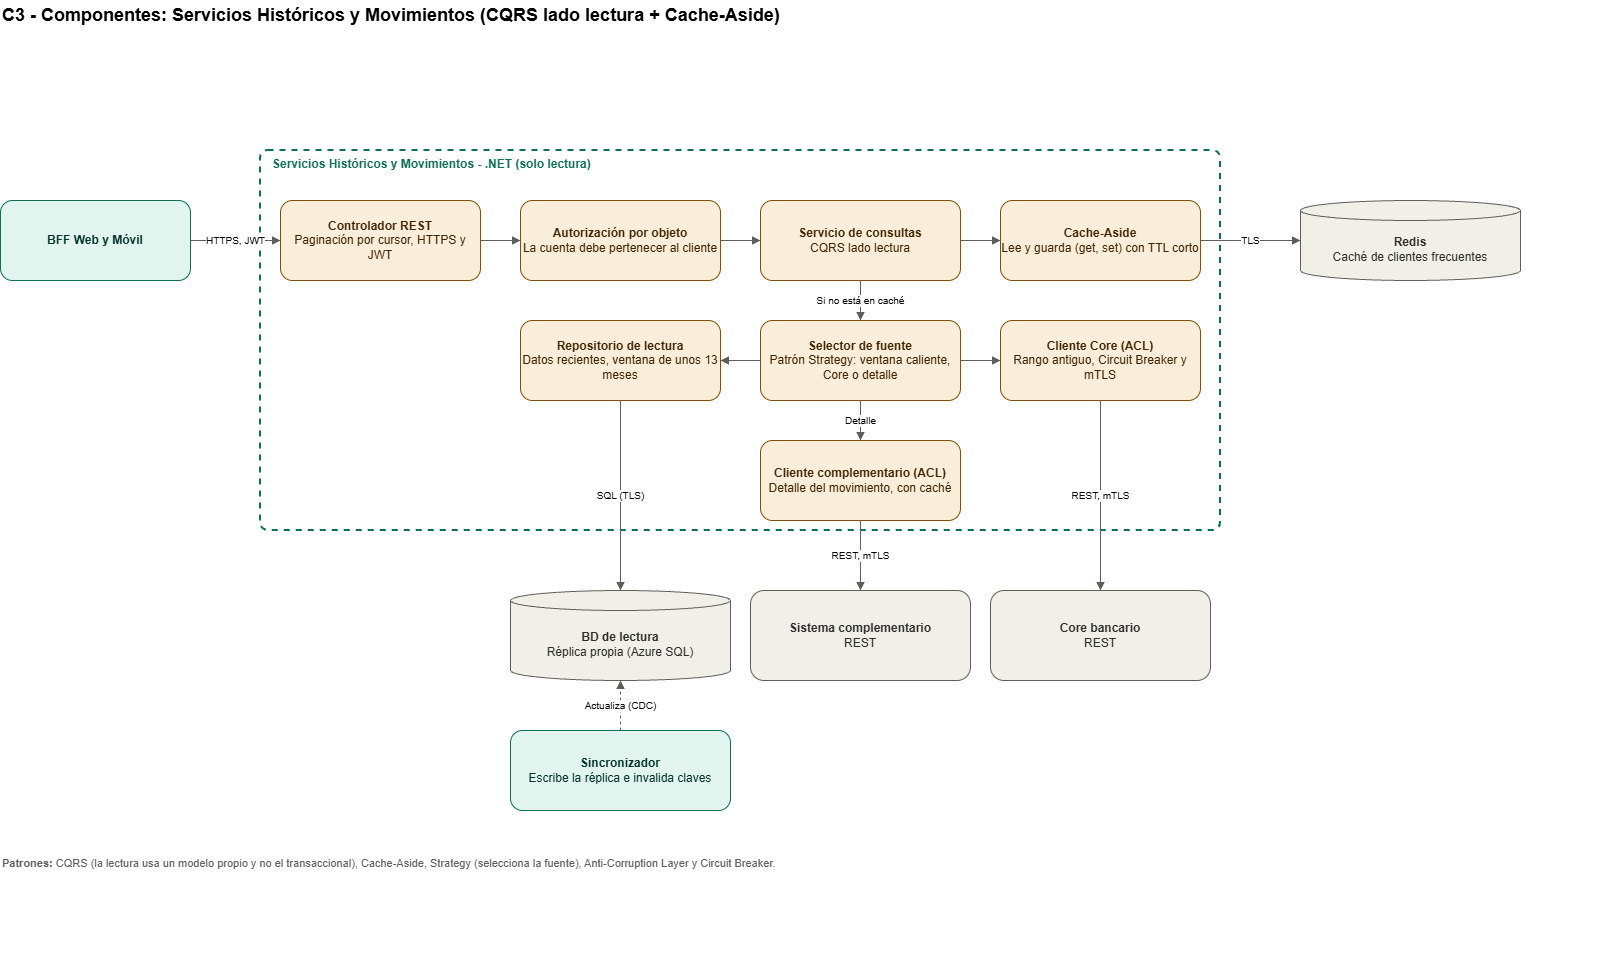

The diagram above was exported from draw.io. Its source (the exported page's mxGraphModel, read from the mxfile embedded in the PNG):
<mxGraphModel dx="2026" dy="994" grid="1" gridSize="10" guides="1" tooltips="1" connect="1" arrows="1" fold="1" page="1" pageScale="1" pageWidth="1700" pageHeight="1000" background="#ffffff" math="0" shadow="0">
  <root>
    <mxCell id="0" />
    <mxCell id="1" parent="0" />
    <mxCell id="t" parent="1" style="text;html=1;fontSize=18;fontStyle=1;align=left;verticalAlign=middle;" value="C3 - Componentes: Servicios Históricos y Movimientos (CQRS lado lectura + Cache-Aside)" vertex="1">
      <mxGeometry height="30" width="1500" x="40" y="10" as="geometry" />
    </mxCell>
    <mxCell id="bff" parent="1" style="rounded=1;whiteSpace=wrap;html=1;fillColor=#E1F5EE;strokeColor=#0F6E56;fontColor=#04342C;" value="&lt;b&gt;BFF Web y Móvil&lt;/b&gt;" vertex="1">
      <mxGeometry height="80" width="190" x="40" y="210" as="geometry" />
    </mxCell>
    <mxCell id="B" parent="1" style="rounded=1;arcSize=2;whiteSpace=wrap;html=1;fillColor=none;strokeColor=#0F6E56;strokeWidth=2;dashed=1;verticalAlign=top;align=left;spacingLeft=10;fontStyle=1;fontColor=#0F6E56;" value="Servicios Históricos y Movimientos - .NET (solo lectura)" vertex="1">
      <mxGeometry height="380" width="960" x="300" y="160" as="geometry" />
    </mxCell>
    <mxCell id="ctl" parent="1" style="rounded=1;whiteSpace=wrap;html=1;fillColor=#FAEEDA;strokeColor=#854F0B;fontColor=#412402;" value="&lt;b&gt;Controlador REST&lt;/b&gt;&lt;br&gt;Paginación por cursor, HTTPS y JWT" vertex="1">
      <mxGeometry height="80" width="200" x="320" y="210" as="geometry" />
    </mxCell>
    <mxCell id="az" parent="1" style="rounded=1;whiteSpace=wrap;html=1;fillColor=#FAEEDA;strokeColor=#854F0B;fontColor=#412402;" value="&lt;b&gt;Autorización por objeto&lt;/b&gt;&lt;br&gt;La cuenta debe pertenecer al cliente" vertex="1">
      <mxGeometry height="80" width="200" x="560" y="210" as="geometry" />
    </mxCell>
    <mxCell id="qry" parent="1" style="rounded=1;whiteSpace=wrap;html=1;fillColor=#FAEEDA;strokeColor=#854F0B;fontColor=#412402;" value="&lt;b&gt;Servicio de consultas&lt;/b&gt;&lt;br&gt;CQRS lado lectura" vertex="1">
      <mxGeometry height="80" width="200" x="800" y="210" as="geometry" />
    </mxCell>
    <mxCell id="cch" parent="1" style="rounded=1;whiteSpace=wrap;html=1;fillColor=#FAEEDA;strokeColor=#854F0B;fontColor=#412402;" value="&lt;b&gt;Cache-Aside&lt;/b&gt;&lt;br&gt;Lee y guarda (get, set) con TTL corto" vertex="1">
      <mxGeometry height="80" width="200" x="1040" y="210" as="geometry" />
    </mxCell>
    <mxCell id="sel" parent="1" style="rounded=1;whiteSpace=wrap;html=1;fillColor=#FAEEDA;strokeColor=#854F0B;fontColor=#412402;" value="&lt;b&gt;Selector de fuente&lt;/b&gt;&lt;br&gt;Patrón Strategy: ventana caliente, Core o detalle" vertex="1">
      <mxGeometry height="80" width="200" x="800" y="330" as="geometry" />
    </mxCell>
    <mxCell id="rep" parent="1" style="rounded=1;whiteSpace=wrap;html=1;fillColor=#FAEEDA;strokeColor=#854F0B;fontColor=#412402;" value="&lt;b&gt;Repositorio de lectura&lt;/b&gt;&lt;br&gt;Datos recientes, ventana de unos 13 meses" vertex="1">
      <mxGeometry height="80" width="200" x="560" y="330" as="geometry" />
    </mxCell>
    <mxCell id="ccr" parent="1" style="rounded=1;whiteSpace=wrap;html=1;fillColor=#FAEEDA;strokeColor=#854F0B;fontColor=#412402;" value="&lt;b&gt;Cliente Core (ACL)&lt;/b&gt;&lt;br&gt;Rango antiguo, Circuit Breaker y mTLS" vertex="1">
      <mxGeometry height="80" width="200" x="1040" y="330" as="geometry" />
    </mxCell>
    <mxCell id="ccm" parent="1" style="rounded=1;whiteSpace=wrap;html=1;fillColor=#FAEEDA;strokeColor=#854F0B;fontColor=#412402;" value="&lt;b&gt;Cliente complementario (ACL)&lt;/b&gt;&lt;br&gt;Detalle del movimiento, con caché" vertex="1">
      <mxGeometry height="80" width="200" x="800" y="450" as="geometry" />
    </mxCell>
    <mxCell id="xrd" parent="1" style="shape=cylinder3;boundedLbl=1;size=10;whiteSpace=wrap;html=1;fillColor=#F1EFE8;strokeColor=#5F5E5A;fontColor=#2C2C2A;" value="&lt;b&gt;Redis&lt;/b&gt;&lt;br&gt;Caché de clientes frecuentes" vertex="1">
      <mxGeometry height="80" width="220" x="1340" y="210" as="geometry" />
    </mxCell>
    <mxCell id="xbd" parent="1" style="shape=cylinder3;boundedLbl=1;size=10;whiteSpace=wrap;html=1;fillColor=#F1EFE8;strokeColor=#5F5E5A;fontColor=#2C2C2A;" value="&lt;b&gt;BD de lectura&lt;/b&gt;&lt;br&gt;Réplica propia (Azure SQL)" vertex="1">
      <mxGeometry height="90" width="220" x="550" y="600" as="geometry" />
    </mxCell>
    <mxCell id="xcm" parent="1" style="rounded=1;whiteSpace=wrap;html=1;fillColor=#F1EFE8;strokeColor=#5F5E5A;fontColor=#2C2C2A;" value="&lt;b&gt;Sistema complementario&lt;/b&gt;&lt;br&gt;REST" vertex="1">
      <mxGeometry height="90" width="220" x="790" y="600" as="geometry" />
    </mxCell>
    <mxCell id="xco" parent="1" style="rounded=1;whiteSpace=wrap;html=1;fillColor=#F1EFE8;strokeColor=#5F5E5A;fontColor=#2C2C2A;" value="&lt;b&gt;Core bancario&lt;/b&gt;&lt;br&gt;REST" vertex="1">
      <mxGeometry height="90" width="220" x="1030" y="600" as="geometry" />
    </mxCell>
    <mxCell id="xcd" parent="1" style="rounded=1;whiteSpace=wrap;html=1;fillColor=#E1F5EE;strokeColor=#0F6E56;fontColor=#04342C;" value="&lt;b&gt;Sincronizador&lt;/b&gt;&lt;br&gt;Escribe la réplica e invalida claves" vertex="1">
      <mxGeometry height="80" width="220" x="550" y="740" as="geometry" />
    </mxCell>
    <mxCell id="nt" parent="1" style="text;html=1;whiteSpace=wrap;align=left;verticalAlign=top;fontSize=11;fontColor=#5F5E5A;" value="&lt;b&gt;Patrones:&lt;/b&gt; CQRS (la lectura usa un modelo propio y no el transaccional), Cache-Aside, Strategy (selecciona la fuente), Anti-Corruption Layer y Circuit Breaker.&amp;nbsp;" vertex="1">
      <mxGeometry height="110" width="1600" x="40" y="860" as="geometry" />
    </mxCell>
    <mxCell id="e0" edge="1" parent="1" source="bff" style="edgeStyle=orthogonalEdgeStyle;rounded=1;html=1;endArrow=block;endFill=1;fontSize=10;jettySize=auto;labelBackgroundColor=#ffffff;strokeColor=#5F5E5A;exitX=1;exitY=0.5;exitDx=0;exitDy=0;entryX=0;entryY=0.5;entryDx=0;entryDy=0;" target="ctl" value="HTTPS, JWT">
      <mxGeometry relative="1" as="geometry" />
    </mxCell>
    <mxCell id="e1" edge="1" parent="1" source="ctl" style="edgeStyle=orthogonalEdgeStyle;rounded=1;html=1;endArrow=block;endFill=1;fontSize=10;jettySize=auto;labelBackgroundColor=#ffffff;strokeColor=#5F5E5A;exitX=1;exitY=0.5;exitDx=0;exitDy=0;entryX=0;entryY=0.5;entryDx=0;entryDy=0;" target="az" value="">
      <mxGeometry relative="1" as="geometry" />
    </mxCell>
    <mxCell id="e2" edge="1" parent="1" source="az" style="edgeStyle=orthogonalEdgeStyle;rounded=1;html=1;endArrow=block;endFill=1;fontSize=10;jettySize=auto;labelBackgroundColor=#ffffff;strokeColor=#5F5E5A;exitX=1;exitY=0.5;exitDx=0;exitDy=0;entryX=0;entryY=0.5;entryDx=0;entryDy=0;" target="qry" value="">
      <mxGeometry relative="1" as="geometry" />
    </mxCell>
    <mxCell id="e3" edge="1" parent="1" source="qry" style="edgeStyle=orthogonalEdgeStyle;rounded=1;html=1;endArrow=block;endFill=1;fontSize=10;jettySize=auto;labelBackgroundColor=#ffffff;strokeColor=#5F5E5A;exitX=1;exitY=0.5;exitDx=0;exitDy=0;entryX=0;entryY=0.5;entryDx=0;entryDy=0;" target="cch" value="">
      <mxGeometry relative="1" as="geometry" />
    </mxCell>
    <mxCell id="e4" edge="1" parent="1" source="cch" style="edgeStyle=orthogonalEdgeStyle;rounded=1;html=1;endArrow=block;endFill=1;fontSize=10;jettySize=auto;labelBackgroundColor=#ffffff;strokeColor=#5F5E5A;exitX=1;exitY=0.5;exitDx=0;exitDy=0;entryX=0;entryY=0.5;entryDx=0;entryDy=0;" target="xrd" value="TLS">
      <mxGeometry relative="1" as="geometry" />
    </mxCell>
    <mxCell id="e5" edge="1" parent="1" source="qry" style="edgeStyle=orthogonalEdgeStyle;rounded=1;html=1;endArrow=block;endFill=1;fontSize=10;jettySize=auto;labelBackgroundColor=#ffffff;strokeColor=#5F5E5A;exitX=0.5;exitY=1;exitDx=0;exitDy=0;entryX=0.5;entryY=0;entryDx=0;entryDy=0;" target="sel" value="Si no está en caché">
      <mxGeometry relative="1" as="geometry" />
    </mxCell>
    <mxCell id="e6" edge="1" parent="1" source="sel" style="edgeStyle=orthogonalEdgeStyle;rounded=1;html=1;endArrow=block;endFill=1;fontSize=10;jettySize=auto;labelBackgroundColor=#ffffff;strokeColor=#5F5E5A;exitX=0;exitY=0.5;exitDx=0;exitDy=0;entryX=1;entryY=0.5;entryDx=0;entryDy=0;" target="rep" value="">
      <mxGeometry relative="1" as="geometry" />
    </mxCell>
    <mxCell id="e7" edge="1" parent="1" source="sel" style="edgeStyle=orthogonalEdgeStyle;rounded=1;html=1;endArrow=block;endFill=1;fontSize=10;jettySize=auto;labelBackgroundColor=#ffffff;strokeColor=#5F5E5A;exitX=1;exitY=0.5;exitDx=0;exitDy=0;entryX=0;entryY=0.5;entryDx=0;entryDy=0;" target="ccr" value="">
      <mxGeometry relative="1" as="geometry" />
    </mxCell>
    <mxCell id="e8" edge="1" parent="1" source="sel" style="edgeStyle=orthogonalEdgeStyle;rounded=1;html=1;endArrow=block;endFill=1;fontSize=10;jettySize=auto;labelBackgroundColor=#ffffff;strokeColor=#5F5E5A;exitX=0.5;exitY=1;exitDx=0;exitDy=0;entryX=0.5;entryY=0;entryDx=0;entryDy=0;" target="ccm" value="Detalle">
      <mxGeometry relative="1" as="geometry" />
    </mxCell>
    <mxCell id="e9" edge="1" parent="1" source="rep" style="edgeStyle=orthogonalEdgeStyle;rounded=1;html=1;endArrow=block;endFill=1;fontSize=10;jettySize=auto;labelBackgroundColor=#ffffff;strokeColor=#5F5E5A;exitX=0.5;exitY=1;exitDx=0;exitDy=0;entryX=0.5;entryY=0;entryDx=0;entryDy=0;" target="xbd" value="SQL (TLS)">
      <mxGeometry relative="1" as="geometry" />
    </mxCell>
    <mxCell id="e10" edge="1" parent="1" source="ccm" style="edgeStyle=orthogonalEdgeStyle;rounded=1;html=1;endArrow=block;endFill=1;fontSize=10;jettySize=auto;labelBackgroundColor=#ffffff;strokeColor=#5F5E5A;exitX=0.5;exitY=1;exitDx=0;exitDy=0;entryX=0.5;entryY=0;entryDx=0;entryDy=0;" target="xcm" value="REST, mTLS">
      <mxGeometry relative="1" as="geometry" />
    </mxCell>
    <mxCell id="e11" edge="1" parent="1" source="ccr" style="edgeStyle=orthogonalEdgeStyle;rounded=1;html=1;endArrow=block;endFill=1;fontSize=10;jettySize=auto;labelBackgroundColor=#ffffff;strokeColor=#5F5E5A;exitX=0.5;exitY=1;exitDx=0;exitDy=0;entryX=0.5;entryY=0;entryDx=0;entryDy=0;" target="xco" value="REST, mTLS">
      <mxGeometry relative="1" as="geometry" />
    </mxCell>
    <mxCell id="e12" edge="1" parent="1" source="xcd" style="edgeStyle=orthogonalEdgeStyle;rounded=1;html=1;endArrow=block;endFill=1;fontSize=10;jettySize=auto;labelBackgroundColor=#ffffff;strokeColor=#5F5E5A;dashed=1;exitX=0.5;exitY=0;exitDx=0;exitDy=0;entryX=0.5;entryY=1;entryDx=0;entryDy=0;" target="xbd" value="Actualiza (CDC)">
      <mxGeometry relative="1" as="geometry" />
    </mxCell>
  </root>
</mxGraphModel>